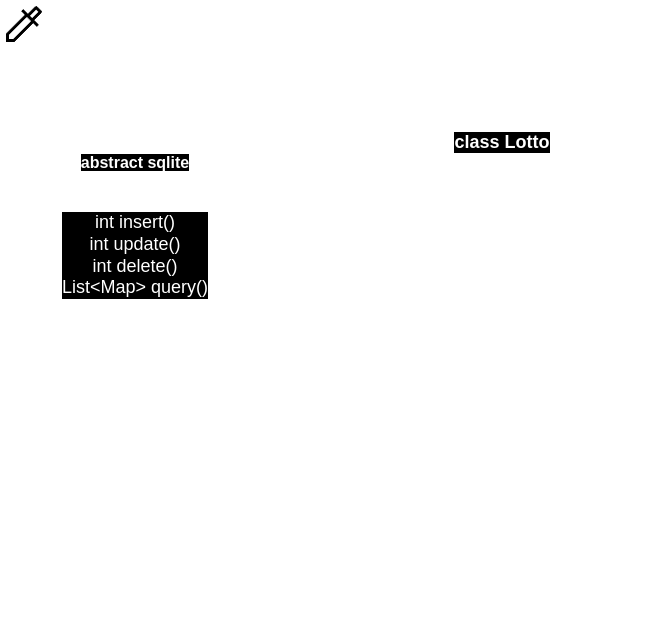

The diagram above was exported from draw.io. Its source (the exported page's mxGraphModel, read from the mxfile embedded in the PNG):
<mxGraphModel dx="1130" dy="535" grid="1" gridSize="10" guides="1" tooltips="1" connect="1" arrows="1" fold="1" page="1" pageScale="1" pageWidth="850" pageHeight="1100" math="0" shadow="0">
  <root>
    <mxCell id="0" />
    <mxCell id="1" parent="0" />
    <mxCell id="2" value="&lt;div style=&quot;text-align: left;&quot;&gt;&lt;font size=&quot;3&quot; color=&quot;#ffffff&quot;&gt;&lt;span style=&quot;background-color: rgb(0, 0, 0);&quot;&gt;abstract sqlite&lt;/span&gt;&lt;/font&gt;&lt;/div&gt;" style="swimlane;whiteSpace=wrap;html=1;strokeColor=#FFFFFF;" vertex="1" parent="1">
      <mxGeometry x="30" y="150" width="210" height="210" as="geometry" />
    </mxCell>
    <mxCell id="12" value="int insert()&lt;br&gt;int update()&lt;br&gt;int delete()&lt;br&gt;List&amp;lt;Map&amp;gt; query()" style="text;html=1;strokeColor=none;fillColor=none;align=center;verticalAlign=middle;whiteSpace=wrap;rounded=0;labelBackgroundColor=#000000;fontSize=18;fontColor=#FFFFFF;" vertex="1" parent="2">
      <mxGeometry x="5" y="45" width="200" height="120" as="geometry" />
    </mxCell>
    <mxCell id="7" value="" style="shape=image;verticalLabelPosition=bottom;labelBackgroundColor=default;verticalAlign=top;aspect=fixed;imageAspect=0;image=data:image/svg+xml,(base64 omitted: 480 chars);" vertex="1" parent="1">
      <mxGeometry width="48" height="48" as="geometry" />
    </mxCell>
    <mxCell id="10" style="edgeStyle=none;html=1;entryX=1;entryY=0.5;entryDx=0;entryDy=0;fontColor=#FFFFFF;exitX=0;exitY=0.25;exitDx=0;exitDy=0;strokeColor=#FFFFFF;strokeWidth=2;" edge="1" parent="1" source="8" target="2">
      <mxGeometry relative="1" as="geometry">
        <mxPoint x="290" y="340" as="sourcePoint" />
      </mxGeometry>
    </mxCell>
    <mxCell id="8" value="&lt;font style=&quot;font-size: 18px;&quot; color=&quot;#ffffff&quot;&gt;class Lotto&lt;/font&gt;" style="swimlane;whiteSpace=wrap;html=1;labelBackgroundColor=#000000;fontColor=none;strokeColor=#FFFFFF;" vertex="1" parent="1">
      <mxGeometry x="360" y="130" width="284" height="500" as="geometry" />
    </mxCell>
    <mxCell id="9" value="&lt;font style=&quot;font-size: 18px;&quot;&gt;static const tableName = 'lotto'&lt;br&gt;unique int turn&lt;br&gt;int date&lt;br&gt;int grade1count&lt;br&gt;int grade1money&lt;br&gt;int grade2count&lt;br&gt;int grade2money&lt;br&gt;int grade3count&lt;br&gt;int grade3money&lt;br&gt;int grade4count&lt;br&gt;int grade4money&lt;br&gt;int grade5count&lt;br&gt;int grade5money&lt;br&gt;int win1&lt;br&gt;int win2&lt;br&gt;int win3&lt;br&gt;int win4&lt;br&gt;int win5&lt;br&gt;int win6&lt;br&gt;int winb&lt;/font&gt;" style="text;html=1;align=center;verticalAlign=middle;resizable=0;points=[];autosize=1;strokeColor=none;fillColor=none;fontColor=#FFFFFF;" vertex="1" parent="8">
      <mxGeometry x="7" y="40" width="270" height="450" as="geometry" />
    </mxCell>
  </root>
</mxGraphModel>